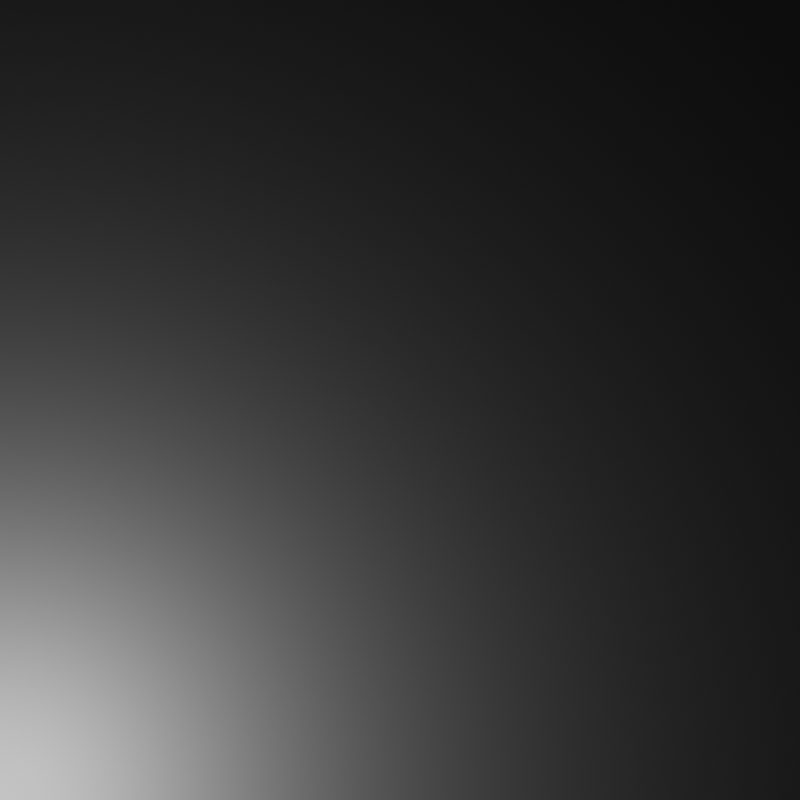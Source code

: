 # Source: PointLightRender.blend  (saved by Blender 2.83.19; exported with 4.5.12 LTS)
import bpy
from mathutils import Matrix  # noqa: F401  (used for matrix-valued properties, if any)

bpy.ops.wm.read_factory_settings(use_empty=True)
scene = bpy.context.scene
scene.name = 'Scene'

# ---- collections
col_collection = bpy.data.collections.new('Collection'); scene.collection.children.link(col_collection)

# ---- materials (node trees are filled in below, after node groups)
mat_white = bpy.data.materials.new('White')

# ---- material node trees
mat_white.use_nodes = True; mat_white.node_tree.nodes.clear()
_N = mat_white.node_tree.nodes; _L = mat_white.node_tree.links
n0 = _N.new('ShaderNodeOutputMaterial'); n0.name = 'Material Output'; n0.location = (300, 300)
n1 = _N.new('ShaderNodeBsdfDiffuse'); n1.name = 'Diffuse BSDF'; n1.location = (10, 300)
n1.inputs[1].default_value = 1.0
_L.new(n1.outputs[0], n0.inputs[0])
n0.is_active_output = True

# ---- world
world_world = bpy.data.worlds.new('World'); scene.world = world_world
world_world.use_nodes = True; world_world.node_tree.nodes.clear()
_N = world_world.node_tree.nodes; _L = world_world.node_tree.links
n0 = _N.new('ShaderNodeOutputWorld'); n0.name = 'World Output'; n0.location = (300, 300)
n1 = _N.new('ShaderNodeBackground'); n1.name = 'Background'; n1.location = (10, 300)
n1.inputs[0].default_value = (0.0, 0.0, 0.0, 1.0)
_L.new(n1.outputs[0], n0.inputs[0])
n0.is_active_output = True
world_world.color = (0.05088, 0.05088, 0.05088)
world_world.use_sun_shadow = False
world_world.sun_shadow_jitter_overblur = 0.0

# ---- cameras
cam_camera = bpy.data.cameras.new('Camera')
cam_camera.type = 'ORTHO'
cam_camera.clip_end = 100.0
cam_camera.ortho_scale = 2.0

# ---- lights
light_light = bpy.data.lights.new('Light', 'POINT')
light_light.transmission_factor = 0.0
light_light.shadow_soft_size = 0.1
light_light.shadow_maximum_resolution = 0.006
light_light.use_absolute_resolution = True

# ---- meshes
me_plane = bpy.data.meshes.new('Plane')
me_plane.from_pydata([(-1.0, -1.0, 0.0), (3.0, -1.0, 0.0), (-1.0, 3.0, 0.0), (3.0, 3.0, 0.0)], [], [(0, 1, 3, 2)])
_uv = me_plane.uv_layers.new(name='UVMap')
_uv.uv.foreach_set('vector', [0.0, 0.0, 1.0, 0.0, 1.0, 1.0, 0.0, 1.0])
me_plane.materials.append(mat_white)
me_plane.use_remesh_fix_poles = True
me_plane.use_remesh_preserve_attributes = False
me_plane.use_mirror_x = True
me_plane.update()

# ---- objects
ob_light = bpy.data.objects.new('Light', light_light)
ob_camera = bpy.data.objects.new('Camera', cam_camera)
ob_plane = bpy.data.objects.new('Plane', me_plane)

# ---- transforms, parenting, visibility, modifiers, constraints
ob_light.location = (0.0, 0.0, 0.5)
ob_light.rotation_euler = (0.6503, 0.05522, 1.866)
ob_light.lock_rotations_4d = False
ob_light.empty_display_type = 'ARROWS'
ob_light.color = (0.0, 0.0, 0.0, 0.0)
ob_light.lineart.crease_threshold = 0.0
ob_camera.location = (1.0, 1.0, 3.0)
ob_camera.lock_rotations_4d = False
ob_camera.empty_display_type = 'ARROWS'
ob_camera.color = (0.0, 0.0, 0.0, 0.0)
ob_camera.display_type = 'WIRE'
ob_camera.lineart.crease_threshold = 0.0
ob_plane.location = (0.0, 0.0, 0.0)
ob_plane.lineart.crease_threshold = 0.0
ob_plane.use_mesh_mirror_x = True

# ---- collection membership
col_collection.objects.link(ob_light)
col_collection.objects.link(ob_camera)
col_collection.objects.link(ob_plane)

# ---- scene / render settings (as saved in the file)
scene.camera = ob_camera
scene.frame_start = 1; scene.frame_end = 250; scene.frame_set(1)
scene.render.engine = 'CYCLES'
scene.render.resolution_x = 64
scene.render.resolution_y = 64
scene.cycles.samples = 128
scene.cycles.sampling_pattern = 'TABULATED_SOBOL'
scene.cycles.use_adaptive_sampling = False
scene.cycles.use_light_tree = False
scene.view_settings.view_transform = 'Filmic'
bpy.context.view_layer.update()
